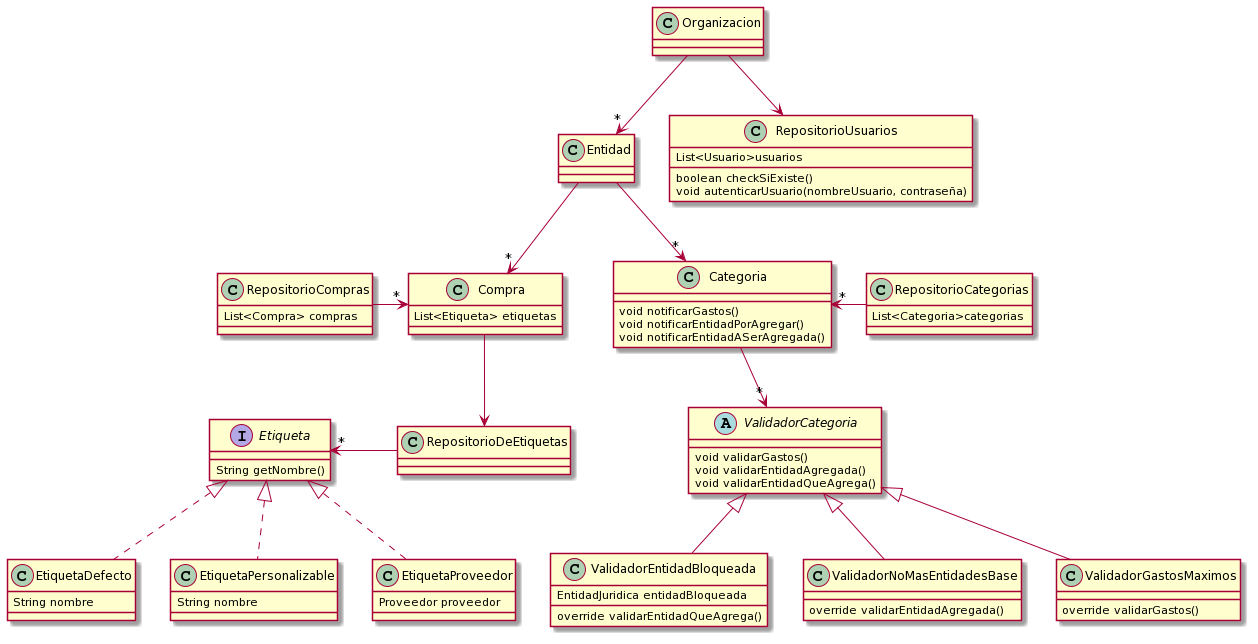

The diagram above was rendered by PlantUML. Its source (embedded in the PNG):
@startuml
class Entidad{
}

class Categoria{
void notificarGastos()
void notificarEntidadPorAgregar()
void notificarEntidadASerAgregada()
}

abstract class ValidadorCategoria{
void validarGastos()
void validarEntidadAgregada()
void validarEntidadQueAgrega()
}

class ValidadorEntidadBloqueada{
EntidadJuridica entidadBloqueada
override validarEntidadQueAgrega()
}

class ValidadorNoMasEntidadesBase{
override validarEntidadAgregada()
}

class ValidadorGastosMaximos{
override validarGastos()
}

interface Etiqueta{
String getNombre()
}

class EtiquetaDefecto{
String nombre
}

class EtiquetaPersonalizable{
String nombre
}

class EtiquetaProveedor{
Proveedor proveedor
}

class Compra{
List<Etiqueta> etiquetas

}

class RepositorioUsuarios{
List<Usuario>usuarios
boolean checkSiExiste()
void autenticarUsuario(nombreUsuario, contraseña)
}

class RepositorioCategorias{
List<Categoria>categorias
}

class RepositorioCompras{
List<Compra> compras

}

Organizacion-down->"*"Entidad
Organizacion-down->RepositorioUsuarios

Entidad-down->"*"Categoria
Entidad-down->"*"Compra

Compra-down->RepositorioDeEtiquetas
RepositorioDeEtiquetas-left-->"*"Etiqueta

RepositorioCategorias-left->"*"Categoria
Categoria-down->"*"ValidadorCategoria

RepositorioCompras->"*"Compra

EtiquetaDefecto..up|>Etiqueta
EtiquetaPersonalizable..up|>Etiqueta
EtiquetaProveedor..up|>Etiqueta


ValidadorGastosMaximos-up-|>ValidadorCategoria
ValidadorNoMasEntidadesBase-up-|>ValidadorCategoria
ValidadorEntidadBloqueada-up-|>ValidadorCategoria
@enduml